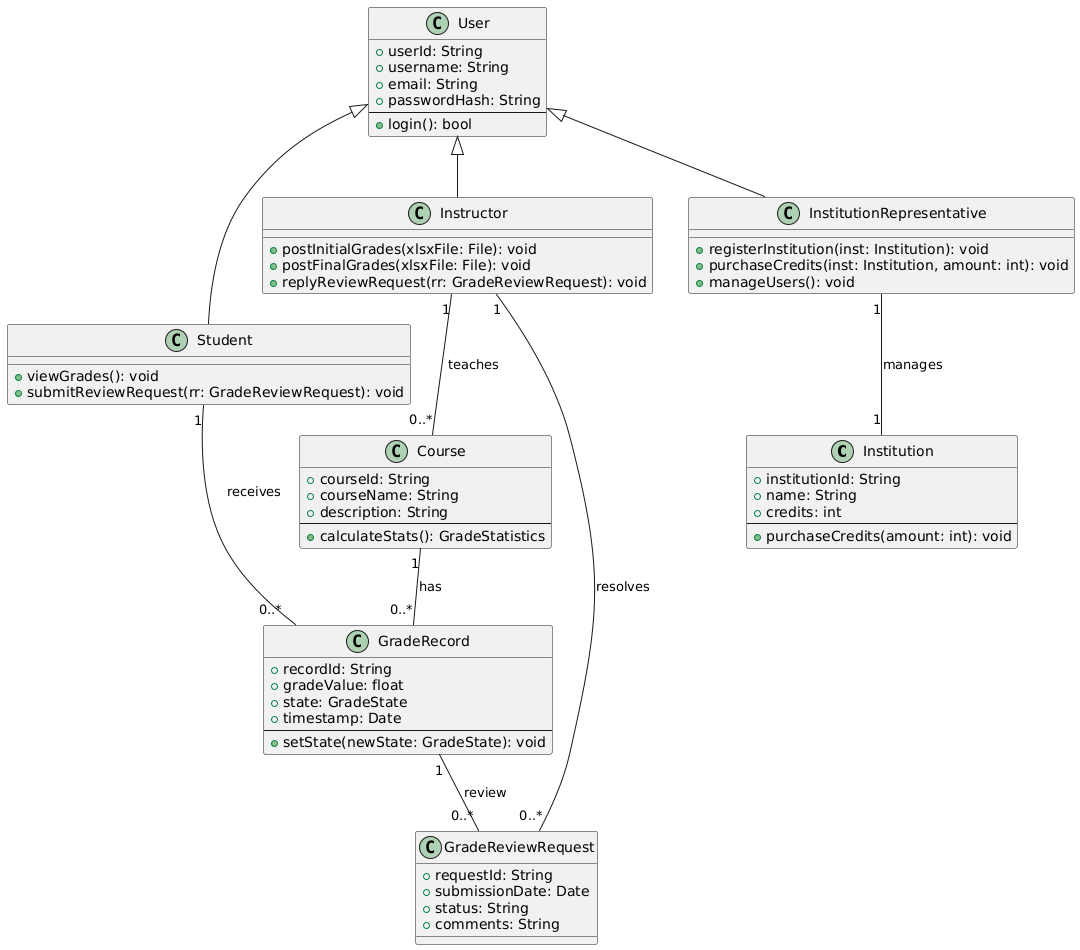

The diagram above was rendered by PlantUML. Its source (embedded in the PNG):
@startuml
' ----------------------------------
' 2. Κλάση Institution (π.χ. ΕΜΠ)
' ----------------------------------
class Institution {
    +institutionId: String
    +name: String
    +credits: int
    --
    +purchaseCredits(amount: int): void
}

' ----------------------------------
' 3. Βασική κλάση χρήστη (User) & εξειδικεύσεις
' ----------------------------------
class User {
    +userId: String
    +username: String
    +email: String
    +passwordHash: String
    --
    +login(): bool
}

class Student {
    +viewGrades(): void
    +submitReviewRequest(rr: GradeReviewRequest): void
}

class Instructor {
    +postInitialGrades(xlsxFile: File): void
    +postFinalGrades(xlsxFile: File): void
    +replyReviewRequest(rr: GradeReviewRequest): void
}

class InstitutionRepresentative {
    +registerInstitution(inst: Institution): void
    +purchaseCredits(inst: Institution, amount: int): void
    +manageUsers(): void
}

User <|-- Student
User <|-- Instructor
User <|-- InstitutionRepresentative

InstitutionRepresentative "1" -- "1" Institution : "manages"

' ----------------------------------
' 4. Μαθήματα (Course) & συσχέτιση με Instructor
' ----------------------------------
class Course {
    +courseId: String
    +courseName: String
    +description: String
    --
    +calculateStats(): GradeStatistics
}

Instructor "1" -- "0..*" Course : "teaches"

' ----------------------------------
' 5. Εγγραφές βαθμολογίας (GradeRecord)
' ----------------------------------
class GradeRecord {
    +recordId: String
    +gradeValue: float
    +state: GradeState
    +timestamp: Date
    --
    +setState(newState: GradeState): void
}

' Ένα Course έχει πολλές GradeRecords
Course "1" -- "0..*" GradeRecord : "has"

' Ένας Student μπορεί να έχει πολλές GradeRecords
Student "1" -- "0..*" GradeRecord : "receives"

' ----------------------------------
' 6. Αιτήματα αναθεώρησης (GradeReviewRequest)
' ----------------------------------
class GradeReviewRequest {
    +requestId: String
    +submissionDate: Date
    +status: String
    +comments: String
}

' Συνήθως κάθε GradeRecord μπορεί να έχει 0..* review requests
GradeRecord "1" -- "0..*" GradeReviewRequest : "review"

' Instructor απαντά σε αιτήματα
Instructor "1" -- "0..*" GradeReviewRequest : "resolves"
@enduml